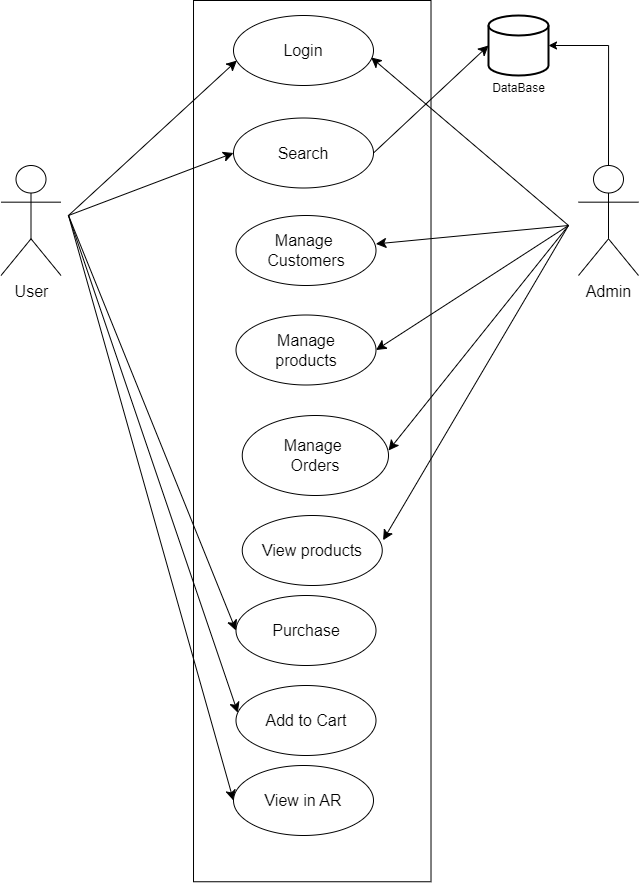

The diagram above was exported from draw.io. Its source (the exported page's mxGraphModel, read from the mxfile embedded in the PNG):
<mxGraphModel dx="1985" dy="880" grid="1" gridSize="10" guides="1" tooltips="1" connect="1" arrows="1" fold="1" page="1" pageScale="1" pageWidth="827" pageHeight="1169" math="0" shadow="0">
  <root>
    <mxCell id="0" />
    <mxCell id="1" parent="0" />
    <mxCell id="MfwNxGcAB5EV00Qx_9o_-2" value="User" style="shape=umlActor;verticalLabelPosition=bottom;verticalAlign=top;html=1;fontSize=16;" parent="1" vertex="1">
      <mxGeometry x="82.5" y="400" width="60" height="110" as="geometry" />
    </mxCell>
    <mxCell id="MfwNxGcAB5EV00Qx_9o_-7" value="" style="rounded=0;whiteSpace=wrap;html=1;fontSize=16;rotation=90;" parent="1" vertex="1">
      <mxGeometry x="-46.87" y="556.88" width="881.25" height="237.5" as="geometry" />
    </mxCell>
    <mxCell id="MfwNxGcAB5EV00Qx_9o_-9" value="Login" style="ellipse;whiteSpace=wrap;html=1;fontSize=16;" parent="1" vertex="1">
      <mxGeometry x="315" y="250" width="140" height="70" as="geometry" />
    </mxCell>
    <mxCell id="MfwNxGcAB5EV00Qx_9o_-10" value="Search" style="ellipse;whiteSpace=wrap;html=1;fontSize=16;" parent="1" vertex="1">
      <mxGeometry x="315" y="352.5" width="140" height="70" as="geometry" />
    </mxCell>
    <mxCell id="MfwNxGcAB5EV00Qx_9o_-11" value="Manage&amp;nbsp;&lt;br&gt;Customers" style="ellipse;whiteSpace=wrap;html=1;fontSize=16;" parent="1" vertex="1">
      <mxGeometry x="317.5" y="450" width="140" height="70" as="geometry" />
    </mxCell>
    <mxCell id="MfwNxGcAB5EV00Qx_9o_-12" value="Manage&lt;br&gt;products" style="ellipse;whiteSpace=wrap;html=1;fontSize=16;" parent="1" vertex="1">
      <mxGeometry x="317.5" y="549.5" width="140" height="70" as="geometry" />
    </mxCell>
    <mxCell id="MfwNxGcAB5EV00Qx_9o_-13" value="Manage&amp;nbsp;&lt;br&gt;Orders" style="ellipse;whiteSpace=wrap;html=1;fontSize=16;" parent="1" vertex="1">
      <mxGeometry x="323.75" y="650" width="146.25" height="80" as="geometry" />
    </mxCell>
    <mxCell id="MfwNxGcAB5EV00Qx_9o_-14" value="View products" style="ellipse;whiteSpace=wrap;html=1;fontSize=16;" parent="1" vertex="1">
      <mxGeometry x="323.75" y="750" width="140" height="70" as="geometry" />
    </mxCell>
    <mxCell id="MfwNxGcAB5EV00Qx_9o_-15" value="Admin" style="shape=umlActor;verticalLabelPosition=bottom;verticalAlign=top;html=1;fontSize=16;" parent="1" vertex="1">
      <mxGeometry x="660" y="400" width="60" height="110" as="geometry" />
    </mxCell>
    <mxCell id="MfwNxGcAB5EV00Qx_9o_-16" value="" style="endArrow=classic;html=1;rounded=0;fontSize=12;startSize=8;endSize=8;curved=1;entryX=0.024;entryY=0.644;entryDx=0;entryDy=0;entryPerimeter=0;" parent="1" target="MfwNxGcAB5EV00Qx_9o_-9" edge="1">
      <mxGeometry width="50" height="50" relative="1" as="geometry">
        <mxPoint x="150" y="450" as="sourcePoint" />
        <mxPoint x="200" y="400" as="targetPoint" />
      </mxGeometry>
    </mxCell>
    <mxCell id="MfwNxGcAB5EV00Qx_9o_-17" value="" style="endArrow=classic;html=1;rounded=0;fontSize=12;startSize=8;endSize=8;curved=1;entryX=0;entryY=0.5;entryDx=0;entryDy=0;" parent="1" target="nhQpYowZzXs8FKkkzFOH-3" edge="1">
      <mxGeometry width="50" height="50" relative="1" as="geometry">
        <mxPoint x="150" y="450" as="sourcePoint" />
        <mxPoint x="310.5" y="680" as="targetPoint" />
      </mxGeometry>
    </mxCell>
    <mxCell id="MfwNxGcAB5EV00Qx_9o_-18" value="" style="endArrow=classic;html=1;rounded=0;fontSize=12;startSize=8;endSize=8;curved=1;entryX=0;entryY=0.5;entryDx=0;entryDy=0;" parent="1" target="MfwNxGcAB5EV00Qx_9o_-10" edge="1">
      <mxGeometry width="50" height="50" relative="1" as="geometry">
        <mxPoint x="150" y="450" as="sourcePoint" />
        <mxPoint x="328" y="305" as="targetPoint" />
      </mxGeometry>
    </mxCell>
    <mxCell id="MfwNxGcAB5EV00Qx_9o_-19" value="" style="endArrow=classic;html=1;rounded=0;fontSize=12;startSize=8;endSize=8;curved=1;entryX=0.983;entryY=0.599;entryDx=0;entryDy=0;entryPerimeter=0;" parent="1" target="MfwNxGcAB5EV00Qx_9o_-9" edge="1">
      <mxGeometry width="50" height="50" relative="1" as="geometry">
        <mxPoint x="650" y="460" as="sourcePoint" />
        <mxPoint x="620" y="422.5" as="targetPoint" />
      </mxGeometry>
    </mxCell>
    <mxCell id="MfwNxGcAB5EV00Qx_9o_-20" value="" style="endArrow=classic;html=1;rounded=0;fontSize=12;startSize=8;endSize=8;curved=1;entryX=1.006;entryY=0.353;entryDx=0;entryDy=0;entryPerimeter=0;" parent="1" target="MfwNxGcAB5EV00Qx_9o_-14" edge="1">
      <mxGeometry width="50" height="50" relative="1" as="geometry">
        <mxPoint x="650" y="460" as="sourcePoint" />
        <mxPoint x="490" y="562" as="targetPoint" />
      </mxGeometry>
    </mxCell>
    <mxCell id="MfwNxGcAB5EV00Qx_9o_-21" value="" style="endArrow=classic;html=1;rounded=0;fontSize=12;startSize=8;endSize=8;curved=1;entryX=0.999;entryY=0.406;entryDx=0;entryDy=0;entryPerimeter=0;" parent="1" target="MfwNxGcAB5EV00Qx_9o_-11" edge="1">
      <mxGeometry width="50" height="50" relative="1" as="geometry">
        <mxPoint x="650" y="460" as="sourcePoint" />
        <mxPoint x="765" y="290.5" as="targetPoint" />
      </mxGeometry>
    </mxCell>
    <mxCell id="MfwNxGcAB5EV00Qx_9o_-22" value="" style="endArrow=classic;html=1;rounded=0;fontSize=12;startSize=8;endSize=8;curved=1;entryX=1;entryY=0.5;entryDx=0;entryDy=0;" parent="1" target="MfwNxGcAB5EV00Qx_9o_-12" edge="1">
      <mxGeometry width="50" height="50" relative="1" as="geometry">
        <mxPoint x="650" y="460" as="sourcePoint" />
        <mxPoint x="467" y="488" as="targetPoint" />
      </mxGeometry>
    </mxCell>
    <mxCell id="MfwNxGcAB5EV00Qx_9o_-23" value="" style="endArrow=classic;html=1;rounded=0;fontSize=12;startSize=8;endSize=8;curved=1;entryX=1;entryY=0.5;entryDx=0;entryDy=0;" parent="1" edge="1">
      <mxGeometry width="50" height="50" relative="1" as="geometry">
        <mxPoint x="650" y="460" as="sourcePoint" />
        <mxPoint x="470" y="685" as="targetPoint" />
      </mxGeometry>
    </mxCell>
    <mxCell id="nhQpYowZzXs8FKkkzFOH-1" value="Purchase" style="ellipse;whiteSpace=wrap;html=1;fontSize=16;" parent="1" vertex="1">
      <mxGeometry x="317.5" y="830" width="140" height="70" as="geometry" />
    </mxCell>
    <mxCell id="nhQpYowZzXs8FKkkzFOH-2" value="Add to Cart" style="ellipse;whiteSpace=wrap;html=1;fontSize=16;" parent="1" vertex="1">
      <mxGeometry x="317.5" y="920" width="140" height="70" as="geometry" />
    </mxCell>
    <mxCell id="nhQpYowZzXs8FKkkzFOH-3" value="View in AR" style="ellipse;whiteSpace=wrap;html=1;fontSize=16;" parent="1" vertex="1">
      <mxGeometry x="315" y="1000" width="140" height="70" as="geometry" />
    </mxCell>
    <mxCell id="nhQpYowZzXs8FKkkzFOH-5" value="" style="endArrow=classic;html=1;rounded=0;fontSize=12;startSize=8;endSize=8;curved=1;entryX=0.013;entryY=0.389;entryDx=0;entryDy=0;entryPerimeter=0;" parent="1" target="nhQpYowZzXs8FKkkzFOH-2" edge="1">
      <mxGeometry width="50" height="50" relative="1" as="geometry">
        <mxPoint x="150" y="450" as="sourcePoint" />
        <mxPoint x="325" y="1045" as="targetPoint" />
      </mxGeometry>
    </mxCell>
    <mxCell id="nhQpYowZzXs8FKkkzFOH-6" value="" style="endArrow=classic;html=1;rounded=0;fontSize=12;startSize=8;endSize=8;curved=1;entryX=0;entryY=0.5;entryDx=0;entryDy=0;" parent="1" target="nhQpYowZzXs8FKkkzFOH-1" edge="1">
      <mxGeometry width="50" height="50" relative="1" as="geometry">
        <mxPoint x="150" y="450" as="sourcePoint" />
        <mxPoint x="329" y="957" as="targetPoint" />
      </mxGeometry>
    </mxCell>
    <mxCell id="nhQpYowZzXs8FKkkzFOH-7" value="" style="strokeWidth=2;html=1;shape=mxgraph.flowchart.database;whiteSpace=wrap;" parent="1" vertex="1">
      <mxGeometry x="570" y="250" width="60" height="60" as="geometry" />
    </mxCell>
    <mxCell id="nhQpYowZzXs8FKkkzFOH-11" value="" style="endArrow=classic;html=1;rounded=0;fontSize=12;startSize=8;endSize=8;curved=1;exitX=1;exitY=0.5;exitDx=0;exitDy=0;entryX=0;entryY=0.5;entryDx=0;entryDy=0;entryPerimeter=0;" parent="1" source="MfwNxGcAB5EV00Qx_9o_-10" target="nhQpYowZzXs8FKkkzFOH-7" edge="1">
      <mxGeometry width="50" height="50" relative="1" as="geometry">
        <mxPoint x="540" y="210" as="sourcePoint" />
        <mxPoint x="550" y="170" as="targetPoint" />
      </mxGeometry>
    </mxCell>
    <mxCell id="nhQpYowZzXs8FKkkzFOH-12" value="DataBase" style="text;html=1;align=center;verticalAlign=middle;resizable=0;points=[];autosize=1;strokeColor=none;fillColor=none;" parent="1" vertex="1">
      <mxGeometry x="560" y="308" width="80" height="30" as="geometry" />
    </mxCell>
    <mxCell id="-QxyvfRnAhYiUJw6VIui-1" style="edgeStyle=orthogonalEdgeStyle;rounded=0;orthogonalLoop=1;jettySize=auto;html=1;exitX=0.5;exitY=0;exitDx=0;exitDy=0;exitPerimeter=0;" parent="1" source="MfwNxGcAB5EV00Qx_9o_-15" target="nhQpYowZzXs8FKkkzFOH-7" edge="1">
      <mxGeometry relative="1" as="geometry">
        <mxPoint x="680" y="200" as="targetPoint" />
        <Array as="points">
          <mxPoint x="690" y="280" />
        </Array>
      </mxGeometry>
    </mxCell>
  </root>
</mxGraphModel>